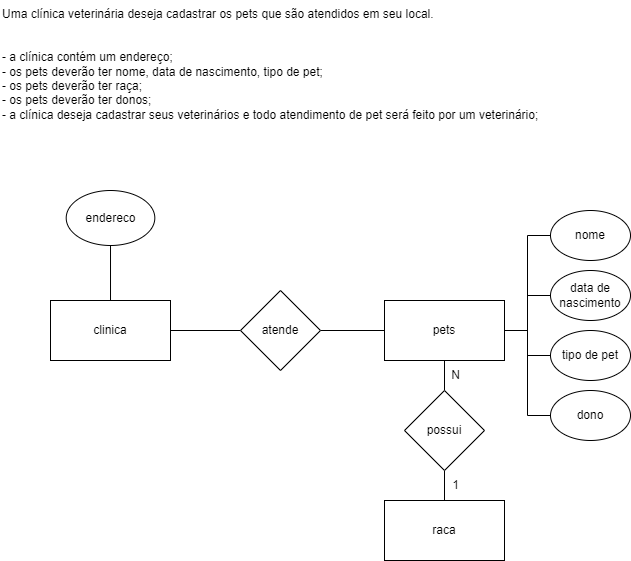

The diagram above was exported from draw.io. Its source (the exported page's mxGraphModel, read from the mxfile embedded in the PNG):
<mxGraphModel dx="1050" dy="523" grid="1" gridSize="10" guides="1" tooltips="1" connect="1" arrows="1" fold="1" page="1" pageScale="1" pageWidth="827" pageHeight="1169" math="0" shadow="0">
  <root>
    <mxCell id="WIyWlLk6GJQsqaUBKTNV-0" />
    <mxCell id="WIyWlLk6GJQsqaUBKTNV-1" parent="WIyWlLk6GJQsqaUBKTNV-0" />
    <mxCell id="FNX5qKE9I0ZPfB3TcA4R-4" style="edgeStyle=orthogonalEdgeStyle;rounded=0;orthogonalLoop=1;jettySize=auto;html=1;entryX=1;entryY=0.5;entryDx=0;entryDy=0;endArrow=none;endFill=0;" parent="WIyWlLk6GJQsqaUBKTNV-1" source="FNX5qKE9I0ZPfB3TcA4R-0" target="FNX5qKE9I0ZPfB3TcA4R-3" edge="1">
      <mxGeometry relative="1" as="geometry" />
    </mxCell>
    <mxCell id="FNX5qKE9I0ZPfB3TcA4R-5" style="edgeStyle=orthogonalEdgeStyle;rounded=0;orthogonalLoop=1;jettySize=auto;html=1;endArrow=none;endFill=0;" parent="WIyWlLk6GJQsqaUBKTNV-1" source="FNX5qKE9I0ZPfB3TcA4R-0" target="FNX5qKE9I0ZPfB3TcA4R-1" edge="1">
      <mxGeometry relative="1" as="geometry" />
    </mxCell>
    <mxCell id="FNX5qKE9I0ZPfB3TcA4R-0" value="clinica" style="rounded=0;whiteSpace=wrap;html=1;" parent="WIyWlLk6GJQsqaUBKTNV-1" vertex="1">
      <mxGeometry x="60" y="340" width="120" height="60" as="geometry" />
    </mxCell>
    <mxCell id="FNX5qKE9I0ZPfB3TcA4R-6" style="edgeStyle=orthogonalEdgeStyle;rounded=0;orthogonalLoop=1;jettySize=auto;html=1;entryX=0;entryY=0.5;entryDx=0;entryDy=0;endArrow=none;endFill=0;" parent="WIyWlLk6GJQsqaUBKTNV-1" source="FNX5qKE9I0ZPfB3TcA4R-1" target="FNX5qKE9I0ZPfB3TcA4R-2" edge="1">
      <mxGeometry relative="1" as="geometry" />
    </mxCell>
    <mxCell id="FNX5qKE9I0ZPfB3TcA4R-1" value="atende" style="rhombus;whiteSpace=wrap;html=1;" parent="WIyWlLk6GJQsqaUBKTNV-1" vertex="1">
      <mxGeometry x="250" y="330" width="80" height="80" as="geometry" />
    </mxCell>
    <mxCell id="FNX5qKE9I0ZPfB3TcA4R-11" style="edgeStyle=orthogonalEdgeStyle;rounded=0;orthogonalLoop=1;jettySize=auto;html=1;entryX=0;entryY=0.5;entryDx=0;entryDy=0;endArrow=none;endFill=0;" parent="WIyWlLk6GJQsqaUBKTNV-1" source="FNX5qKE9I0ZPfB3TcA4R-2" target="FNX5qKE9I0ZPfB3TcA4R-7" edge="1">
      <mxGeometry relative="1" as="geometry" />
    </mxCell>
    <mxCell id="FNX5qKE9I0ZPfB3TcA4R-12" style="edgeStyle=orthogonalEdgeStyle;rounded=0;orthogonalLoop=1;jettySize=auto;html=1;entryX=0;entryY=0.5;entryDx=0;entryDy=0;endArrow=none;endFill=0;" parent="WIyWlLk6GJQsqaUBKTNV-1" source="FNX5qKE9I0ZPfB3TcA4R-2" target="FNX5qKE9I0ZPfB3TcA4R-10" edge="1">
      <mxGeometry relative="1" as="geometry" />
    </mxCell>
    <mxCell id="FNX5qKE9I0ZPfB3TcA4R-13" style="edgeStyle=orthogonalEdgeStyle;rounded=0;orthogonalLoop=1;jettySize=auto;html=1;entryX=0;entryY=0.5;entryDx=0;entryDy=0;endArrow=none;endFill=0;" parent="WIyWlLk6GJQsqaUBKTNV-1" source="FNX5qKE9I0ZPfB3TcA4R-2" target="FNX5qKE9I0ZPfB3TcA4R-9" edge="1">
      <mxGeometry relative="1" as="geometry" />
    </mxCell>
    <mxCell id="FNX5qKE9I0ZPfB3TcA4R-14" style="edgeStyle=orthogonalEdgeStyle;rounded=0;orthogonalLoop=1;jettySize=auto;html=1;entryX=0;entryY=0.5;entryDx=0;entryDy=0;endArrow=none;endFill=0;" parent="WIyWlLk6GJQsqaUBKTNV-1" source="FNX5qKE9I0ZPfB3TcA4R-2" target="FNX5qKE9I0ZPfB3TcA4R-8" edge="1">
      <mxGeometry relative="1" as="geometry" />
    </mxCell>
    <mxCell id="FNX5qKE9I0ZPfB3TcA4R-2" value="pets" style="rounded=0;whiteSpace=wrap;html=1;" parent="WIyWlLk6GJQsqaUBKTNV-1" vertex="1">
      <mxGeometry x="394" y="340" width="120" height="60" as="geometry" />
    </mxCell>
    <mxCell id="FNX5qKE9I0ZPfB3TcA4R-3" value="endereco" style="ellipse;whiteSpace=wrap;html=1;direction=south;" parent="WIyWlLk6GJQsqaUBKTNV-1" vertex="1">
      <mxGeometry x="75.7" y="230" width="88.61" height="55" as="geometry" />
    </mxCell>
    <mxCell id="FNX5qKE9I0ZPfB3TcA4R-7" value="nome" style="ellipse;whiteSpace=wrap;html=1;" parent="WIyWlLk6GJQsqaUBKTNV-1" vertex="1">
      <mxGeometry x="560" y="250" width="80" height="50" as="geometry" />
    </mxCell>
    <mxCell id="FNX5qKE9I0ZPfB3TcA4R-8" value="dono" style="ellipse;whiteSpace=wrap;html=1;" parent="WIyWlLk6GJQsqaUBKTNV-1" vertex="1">
      <mxGeometry x="560" y="430" width="80" height="50" as="geometry" />
    </mxCell>
    <mxCell id="FNX5qKE9I0ZPfB3TcA4R-9" value="tipo de pet" style="ellipse;whiteSpace=wrap;html=1;" parent="WIyWlLk6GJQsqaUBKTNV-1" vertex="1">
      <mxGeometry x="560" y="370" width="80" height="50" as="geometry" />
    </mxCell>
    <mxCell id="FNX5qKE9I0ZPfB3TcA4R-10" value="data de nascimento" style="ellipse;whiteSpace=wrap;html=1;" parent="WIyWlLk6GJQsqaUBKTNV-1" vertex="1">
      <mxGeometry x="560" y="310" width="80" height="50" as="geometry" />
    </mxCell>
    <mxCell id="FNX5qKE9I0ZPfB3TcA4R-20" style="edgeStyle=orthogonalEdgeStyle;rounded=0;orthogonalLoop=1;jettySize=auto;html=1;entryX=0.5;entryY=1;entryDx=0;entryDy=0;endArrow=none;endFill=0;" parent="WIyWlLk6GJQsqaUBKTNV-1" source="FNX5qKE9I0ZPfB3TcA4R-18" target="FNX5qKE9I0ZPfB3TcA4R-19" edge="1">
      <mxGeometry relative="1" as="geometry" />
    </mxCell>
    <mxCell id="FNX5qKE9I0ZPfB3TcA4R-18" value="raca" style="rounded=0;whiteSpace=wrap;html=1;" parent="WIyWlLk6GJQsqaUBKTNV-1" vertex="1">
      <mxGeometry x="394" y="540" width="120" height="60" as="geometry" />
    </mxCell>
    <mxCell id="FNX5qKE9I0ZPfB3TcA4R-21" style="edgeStyle=orthogonalEdgeStyle;rounded=0;orthogonalLoop=1;jettySize=auto;html=1;entryX=0.5;entryY=1;entryDx=0;entryDy=0;endArrow=none;endFill=0;" parent="WIyWlLk6GJQsqaUBKTNV-1" source="FNX5qKE9I0ZPfB3TcA4R-19" target="FNX5qKE9I0ZPfB3TcA4R-2" edge="1">
      <mxGeometry relative="1" as="geometry" />
    </mxCell>
    <mxCell id="FNX5qKE9I0ZPfB3TcA4R-19" value="possui" style="rhombus;whiteSpace=wrap;html=1;" parent="WIyWlLk6GJQsqaUBKTNV-1" vertex="1">
      <mxGeometry x="414" y="430" width="80" height="80" as="geometry" />
    </mxCell>
    <mxCell id="FNX5qKE9I0ZPfB3TcA4R-22" value="N" style="text;html=1;align=center;verticalAlign=middle;resizable=0;points=[];autosize=1;strokeColor=none;fillColor=none;" parent="WIyWlLk6GJQsqaUBKTNV-1" vertex="1">
      <mxGeometry x="450" y="400" width="30" height="30" as="geometry" />
    </mxCell>
    <mxCell id="FNX5qKE9I0ZPfB3TcA4R-23" value="1" style="text;html=1;align=center;verticalAlign=middle;resizable=0;points=[];autosize=1;strokeColor=none;fillColor=none;" parent="WIyWlLk6GJQsqaUBKTNV-1" vertex="1">
      <mxGeometry x="450" y="510" width="30" height="30" as="geometry" />
    </mxCell>
    <mxCell id="eUbRqjOayq9dedV_3_VX-0" value="Uma clínica veterinária deseja cadastrar os pets que são atendidos em seu local.&#10;&#10;&#10;- a clínica contém um endereço;&#10;- os pets deverão ter nome, data de nascimento, tipo de pet;&#10;- os pets deverão ter raça;&#10;- os pets deverão ter donos;&#10;- a clínica deseja cadastrar seus veterinários e todo atendimento de pet será feito por um veterinário;" style="text;whiteSpace=wrap;" parent="WIyWlLk6GJQsqaUBKTNV-1" vertex="1">
      <mxGeometry x="10" y="40" width="560" height="150" as="geometry" />
    </mxCell>
  </root>
</mxGraphModel>